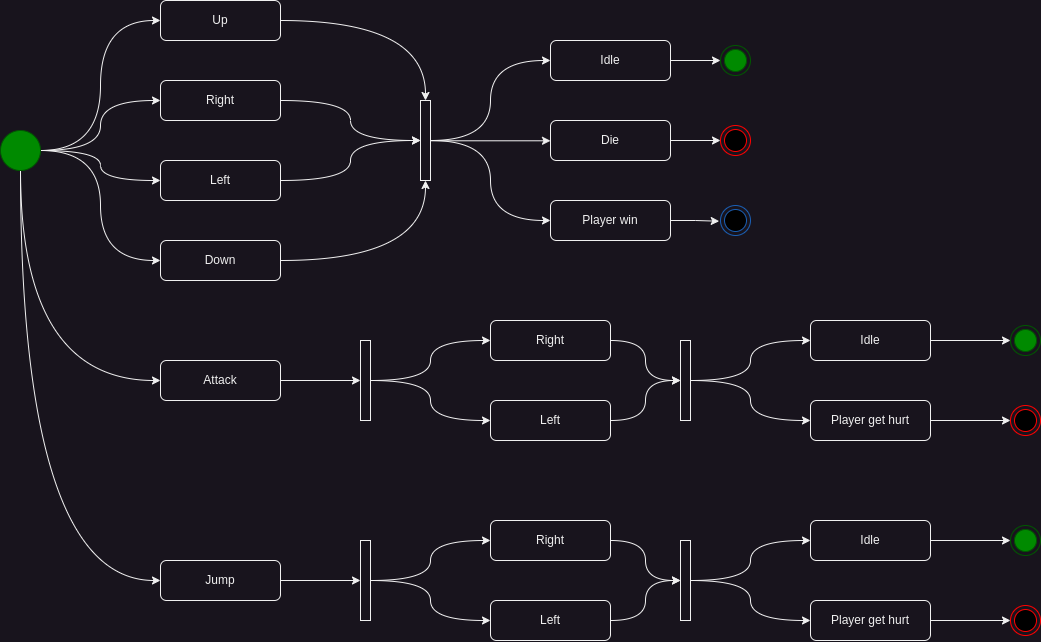

The diagram above was exported from draw.io. Its source (the exported page's mxGraphModel, read from the mxfile embedded in the PNG):
<mxGraphModel dx="1257" dy="704" grid="1" gridSize="10" guides="1" tooltips="1" connect="1" arrows="1" fold="1" page="1" pageScale="1" pageWidth="850" pageHeight="1100" math="0" shadow="0">
  <root>
    <mxCell id="0" />
    <mxCell id="1" parent="0" />
    <mxCell id="3oWR45-d2a_-YinDWhUd-8" style="edgeStyle=orthogonalEdgeStyle;rounded=0;orthogonalLoop=1;jettySize=auto;html=1;entryX=0;entryY=0.5;entryDx=0;entryDy=0;curved=1;" parent="1" source="3oWR45-d2a_-YinDWhUd-3" target="3oWR45-d2a_-YinDWhUd-4" edge="1">
      <mxGeometry relative="1" as="geometry" />
    </mxCell>
    <mxCell id="3oWR45-d2a_-YinDWhUd-9" style="edgeStyle=orthogonalEdgeStyle;rounded=0;orthogonalLoop=1;jettySize=auto;html=1;entryX=0;entryY=0.5;entryDx=0;entryDy=0;curved=1;" parent="1" source="3oWR45-d2a_-YinDWhUd-3" target="3oWR45-d2a_-YinDWhUd-5" edge="1">
      <mxGeometry relative="1" as="geometry" />
    </mxCell>
    <mxCell id="3oWR45-d2a_-YinDWhUd-10" style="edgeStyle=orthogonalEdgeStyle;rounded=0;orthogonalLoop=1;jettySize=auto;html=1;curved=1;" parent="1" source="3oWR45-d2a_-YinDWhUd-3" target="3oWR45-d2a_-YinDWhUd-6" edge="1">
      <mxGeometry relative="1" as="geometry" />
    </mxCell>
    <mxCell id="3oWR45-d2a_-YinDWhUd-11" style="edgeStyle=orthogonalEdgeStyle;rounded=0;orthogonalLoop=1;jettySize=auto;html=1;entryX=0;entryY=0.5;entryDx=0;entryDy=0;curved=1;" parent="1" source="3oWR45-d2a_-YinDWhUd-3" target="3oWR45-d2a_-YinDWhUd-7" edge="1">
      <mxGeometry relative="1" as="geometry" />
    </mxCell>
    <mxCell id="3oWR45-d2a_-YinDWhUd-26" style="edgeStyle=orthogonalEdgeStyle;rounded=0;orthogonalLoop=1;jettySize=auto;html=1;entryX=0;entryY=0.5;entryDx=0;entryDy=0;curved=1;exitX=0.5;exitY=1;exitDx=0;exitDy=0;" parent="1" source="3oWR45-d2a_-YinDWhUd-3" target="3oWR45-d2a_-YinDWhUd-24" edge="1">
      <mxGeometry relative="1" as="geometry" />
    </mxCell>
    <mxCell id="3oWR45-d2a_-YinDWhUd-27" style="edgeStyle=orthogonalEdgeStyle;rounded=0;orthogonalLoop=1;jettySize=auto;html=1;entryX=0;entryY=0.5;entryDx=0;entryDy=0;curved=1;exitX=0.5;exitY=1;exitDx=0;exitDy=0;" parent="1" source="3oWR45-d2a_-YinDWhUd-3" target="3oWR45-d2a_-YinDWhUd-25" edge="1">
      <mxGeometry relative="1" as="geometry" />
    </mxCell>
    <mxCell id="3oWR45-d2a_-YinDWhUd-3" value="" style="ellipse;whiteSpace=wrap;html=1;aspect=fixed;fillColor=#008a00;strokeColor=#005700;fontColor=#ffffff;" parent="1" vertex="1">
      <mxGeometry x="40" y="170" width="40" height="40" as="geometry" />
    </mxCell>
    <mxCell id="3oWR45-d2a_-YinDWhUd-15" style="edgeStyle=orthogonalEdgeStyle;rounded=0;orthogonalLoop=1;jettySize=auto;html=1;curved=1;" parent="1" source="3oWR45-d2a_-YinDWhUd-4" target="3oWR45-d2a_-YinDWhUd-13" edge="1">
      <mxGeometry relative="1" as="geometry">
        <Array as="points">
          <mxPoint x="465" y="60" />
        </Array>
      </mxGeometry>
    </mxCell>
    <mxCell id="3oWR45-d2a_-YinDWhUd-4" value="Up" style="rounded=1;whiteSpace=wrap;html=1;" parent="1" vertex="1">
      <mxGeometry x="200" y="40" width="120" height="40" as="geometry" />
    </mxCell>
    <mxCell id="3oWR45-d2a_-YinDWhUd-16" style="edgeStyle=orthogonalEdgeStyle;rounded=0;orthogonalLoop=1;jettySize=auto;html=1;curved=1;" parent="1" source="3oWR45-d2a_-YinDWhUd-5" target="3oWR45-d2a_-YinDWhUd-13" edge="1">
      <mxGeometry relative="1" as="geometry" />
    </mxCell>
    <mxCell id="3oWR45-d2a_-YinDWhUd-5" value="Right" style="rounded=1;whiteSpace=wrap;html=1;" parent="1" vertex="1">
      <mxGeometry x="200" y="120" width="120" height="40" as="geometry" />
    </mxCell>
    <mxCell id="3oWR45-d2a_-YinDWhUd-17" style="edgeStyle=orthogonalEdgeStyle;rounded=0;orthogonalLoop=1;jettySize=auto;html=1;curved=1;" parent="1" source="3oWR45-d2a_-YinDWhUd-6" target="3oWR45-d2a_-YinDWhUd-13" edge="1">
      <mxGeometry relative="1" as="geometry" />
    </mxCell>
    <mxCell id="3oWR45-d2a_-YinDWhUd-6" value="Left" style="rounded=1;whiteSpace=wrap;html=1;" parent="1" vertex="1">
      <mxGeometry x="200" y="200" width="120" height="40" as="geometry" />
    </mxCell>
    <mxCell id="3oWR45-d2a_-YinDWhUd-18" style="edgeStyle=orthogonalEdgeStyle;rounded=0;orthogonalLoop=1;jettySize=auto;html=1;curved=1;" parent="1" source="3oWR45-d2a_-YinDWhUd-7" target="3oWR45-d2a_-YinDWhUd-13" edge="1">
      <mxGeometry relative="1" as="geometry">
        <Array as="points">
          <mxPoint x="465" y="300" />
        </Array>
      </mxGeometry>
    </mxCell>
    <mxCell id="3oWR45-d2a_-YinDWhUd-7" value="Down" style="rounded=1;whiteSpace=wrap;html=1;" parent="1" vertex="1">
      <mxGeometry x="200" y="280" width="120" height="40" as="geometry" />
    </mxCell>
    <mxCell id="3oWR45-d2a_-YinDWhUd-62" value="" style="edgeStyle=orthogonalEdgeStyle;rounded=0;orthogonalLoop=1;jettySize=auto;html=1;" parent="1" source="3oWR45-d2a_-YinDWhUd-12" target="3oWR45-d2a_-YinDWhUd-61" edge="1">
      <mxGeometry relative="1" as="geometry" />
    </mxCell>
    <mxCell id="3oWR45-d2a_-YinDWhUd-12" value="Idle" style="rounded=1;whiteSpace=wrap;html=1;" parent="1" vertex="1">
      <mxGeometry x="590" y="80" width="120" height="40" as="geometry" />
    </mxCell>
    <mxCell id="3oWR45-d2a_-YinDWhUd-19" style="edgeStyle=orthogonalEdgeStyle;rounded=0;orthogonalLoop=1;jettySize=auto;html=1;elbow=vertical;curved=1;entryX=0;entryY=0.5;entryDx=0;entryDy=0;" parent="1" source="3oWR45-d2a_-YinDWhUd-13" target="3oWR45-d2a_-YinDWhUd-12" edge="1">
      <mxGeometry relative="1" as="geometry" />
    </mxCell>
    <mxCell id="3oWR45-d2a_-YinDWhUd-20" style="edgeStyle=orthogonalEdgeStyle;rounded=0;orthogonalLoop=1;jettySize=auto;html=1;elbow=vertical;curved=1;entryX=0;entryY=0.5;entryDx=0;entryDy=0;" parent="1" source="3oWR45-d2a_-YinDWhUd-13" target="3oWR45-d2a_-YinDWhUd-14" edge="1">
      <mxGeometry relative="1" as="geometry" />
    </mxCell>
    <mxCell id="3oWR45-d2a_-YinDWhUd-41" style="edgeStyle=elbowEdgeStyle;rounded=0;orthogonalLoop=1;jettySize=auto;html=1;elbow=vertical;curved=0;entryX=0;entryY=0.5;entryDx=0;entryDy=0;" parent="1" source="3oWR45-d2a_-YinDWhUd-13" target="3oWR45-d2a_-YinDWhUd-40" edge="1">
      <mxGeometry relative="1" as="geometry" />
    </mxCell>
    <mxCell id="3oWR45-d2a_-YinDWhUd-13" value="" style="html=1;points=[];perimeter=orthogonalPerimeter;outlineConnect=0;targetShapes=umlLifeline;portConstraint=eastwest;newEdgeStyle={&quot;edgeStyle&quot;:&quot;elbowEdgeStyle&quot;,&quot;elbow&quot;:&quot;vertical&quot;,&quot;curved&quot;:0,&quot;rounded&quot;:0};" parent="1" vertex="1">
      <mxGeometry x="460" y="140" width="10" height="80" as="geometry" />
    </mxCell>
    <mxCell id="3oWR45-d2a_-YinDWhUd-22" style="edgeStyle=orthogonalEdgeStyle;rounded=0;orthogonalLoop=1;jettySize=auto;html=1;entryX=-0.042;entryY=0.524;entryDx=0;entryDy=0;entryPerimeter=0;" parent="1" source="3oWR45-d2a_-YinDWhUd-14" target="3oWR45-d2a_-YinDWhUd-21" edge="1">
      <mxGeometry relative="1" as="geometry" />
    </mxCell>
    <mxCell id="3oWR45-d2a_-YinDWhUd-14" value="Player win" style="rounded=1;whiteSpace=wrap;html=1;" parent="1" vertex="1">
      <mxGeometry x="590" y="240" width="120" height="40" as="geometry" />
    </mxCell>
    <mxCell id="3oWR45-d2a_-YinDWhUd-21" value="" style="ellipse;html=1;shape=endState;fillColor=#000000;strokeColor=#1a5fb4;" parent="1" vertex="1">
      <mxGeometry x="760" y="245" width="30" height="30" as="geometry" />
    </mxCell>
    <mxCell id="1LC4hSYRfnz_XbWXBFrv-6" value="" style="edgeStyle=orthogonalEdgeStyle;rounded=0;orthogonalLoop=1;jettySize=auto;html=1;" edge="1" parent="1" source="3oWR45-d2a_-YinDWhUd-24" target="1LC4hSYRfnz_XbWXBFrv-4">
      <mxGeometry relative="1" as="geometry" />
    </mxCell>
    <mxCell id="3oWR45-d2a_-YinDWhUd-24" value="Attack" style="rounded=1;whiteSpace=wrap;html=1;" parent="1" vertex="1">
      <mxGeometry x="200" y="400" width="120" height="40" as="geometry" />
    </mxCell>
    <mxCell id="3oWR45-d2a_-YinDWhUd-51" value="" style="edgeStyle=orthogonalEdgeStyle;rounded=0;orthogonalLoop=1;jettySize=auto;html=1;" parent="1" source="3oWR45-d2a_-YinDWhUd-25" target="3oWR45-d2a_-YinDWhUd-49" edge="1">
      <mxGeometry relative="1" as="geometry" />
    </mxCell>
    <mxCell id="3oWR45-d2a_-YinDWhUd-25" value="Jump" style="rounded=1;whiteSpace=wrap;html=1;" parent="1" vertex="1">
      <mxGeometry x="200" y="600" width="120" height="40" as="geometry" />
    </mxCell>
    <mxCell id="3oWR45-d2a_-YinDWhUd-64" value="" style="edgeStyle=orthogonalEdgeStyle;rounded=0;orthogonalLoop=1;jettySize=auto;html=1;" parent="1" source="3oWR45-d2a_-YinDWhUd-33" target="3oWR45-d2a_-YinDWhUd-63" edge="1">
      <mxGeometry relative="1" as="geometry" />
    </mxCell>
    <mxCell id="3oWR45-d2a_-YinDWhUd-33" value="Idle" style="rounded=1;whiteSpace=wrap;html=1;" parent="1" vertex="1">
      <mxGeometry x="850" y="360" width="120" height="40" as="geometry" />
    </mxCell>
    <mxCell id="3oWR45-d2a_-YinDWhUd-34" style="edgeStyle=orthogonalEdgeStyle;rounded=0;orthogonalLoop=1;jettySize=auto;html=1;elbow=vertical;curved=1;entryX=0;entryY=0.5;entryDx=0;entryDy=0;" parent="1" source="3oWR45-d2a_-YinDWhUd-36" target="3oWR45-d2a_-YinDWhUd-33" edge="1">
      <mxGeometry relative="1" as="geometry" />
    </mxCell>
    <mxCell id="3oWR45-d2a_-YinDWhUd-35" style="edgeStyle=orthogonalEdgeStyle;rounded=0;orthogonalLoop=1;jettySize=auto;html=1;elbow=vertical;curved=1;entryX=0;entryY=0.5;entryDx=0;entryDy=0;" parent="1" source="3oWR45-d2a_-YinDWhUd-36" target="3oWR45-d2a_-YinDWhUd-37" edge="1">
      <mxGeometry relative="1" as="geometry" />
    </mxCell>
    <mxCell id="3oWR45-d2a_-YinDWhUd-36" value="" style="html=1;points=[];perimeter=orthogonalPerimeter;outlineConnect=0;targetShapes=umlLifeline;portConstraint=eastwest;newEdgeStyle={&quot;edgeStyle&quot;:&quot;elbowEdgeStyle&quot;,&quot;elbow&quot;:&quot;vertical&quot;,&quot;curved&quot;:0,&quot;rounded&quot;:0};" parent="1" vertex="1">
      <mxGeometry x="720" y="380" width="10" height="80" as="geometry" />
    </mxCell>
    <mxCell id="3oWR45-d2a_-YinDWhUd-45" value="" style="edgeStyle=orthogonalEdgeStyle;rounded=0;orthogonalLoop=1;jettySize=auto;html=1;" parent="1" source="3oWR45-d2a_-YinDWhUd-37" target="3oWR45-d2a_-YinDWhUd-44" edge="1">
      <mxGeometry relative="1" as="geometry" />
    </mxCell>
    <mxCell id="3oWR45-d2a_-YinDWhUd-37" value="Player get hurt" style="rounded=1;whiteSpace=wrap;html=1;" parent="1" vertex="1">
      <mxGeometry x="850" y="440" width="120" height="40" as="geometry" />
    </mxCell>
    <mxCell id="3oWR45-d2a_-YinDWhUd-43" style="edgeStyle=orthogonalEdgeStyle;rounded=0;orthogonalLoop=1;jettySize=auto;html=1;" parent="1" source="3oWR45-d2a_-YinDWhUd-40" target="3oWR45-d2a_-YinDWhUd-42" edge="1">
      <mxGeometry relative="1" as="geometry" />
    </mxCell>
    <mxCell id="3oWR45-d2a_-YinDWhUd-40" value="Die" style="rounded=1;whiteSpace=wrap;html=1;" parent="1" vertex="1">
      <mxGeometry x="590" y="160" width="120" height="40" as="geometry" />
    </mxCell>
    <mxCell id="3oWR45-d2a_-YinDWhUd-42" value="" style="ellipse;html=1;shape=endState;fillColor=#000000;strokeColor=#ff0000;" parent="1" vertex="1">
      <mxGeometry x="760" y="165" width="30" height="30" as="geometry" />
    </mxCell>
    <mxCell id="3oWR45-d2a_-YinDWhUd-44" value="" style="ellipse;html=1;shape=endState;fillColor=#000000;strokeColor=#ff0000;" parent="1" vertex="1">
      <mxGeometry x="1050" y="445" width="30" height="30" as="geometry" />
    </mxCell>
    <mxCell id="3oWR45-d2a_-YinDWhUd-59" value="" style="edgeStyle=orthogonalEdgeStyle;rounded=0;orthogonalLoop=1;jettySize=auto;html=1;curved=1;" parent="1" source="3oWR45-d2a_-YinDWhUd-46" target="3oWR45-d2a_-YinDWhUd-55" edge="1">
      <mxGeometry relative="1" as="geometry" />
    </mxCell>
    <mxCell id="3oWR45-d2a_-YinDWhUd-46" value="Right" style="rounded=1;whiteSpace=wrap;html=1;" parent="1" vertex="1">
      <mxGeometry x="530" y="560" width="120" height="40" as="geometry" />
    </mxCell>
    <mxCell id="3oWR45-d2a_-YinDWhUd-47" style="edgeStyle=orthogonalEdgeStyle;rounded=0;orthogonalLoop=1;jettySize=auto;html=1;elbow=vertical;curved=1;entryX=0;entryY=0.5;entryDx=0;entryDy=0;" parent="1" source="3oWR45-d2a_-YinDWhUd-49" target="3oWR45-d2a_-YinDWhUd-46" edge="1">
      <mxGeometry relative="1" as="geometry" />
    </mxCell>
    <mxCell id="3oWR45-d2a_-YinDWhUd-48" style="edgeStyle=orthogonalEdgeStyle;rounded=0;orthogonalLoop=1;jettySize=auto;html=1;elbow=vertical;curved=1;entryX=0;entryY=0.5;entryDx=0;entryDy=0;" parent="1" source="3oWR45-d2a_-YinDWhUd-49" target="3oWR45-d2a_-YinDWhUd-50" edge="1">
      <mxGeometry relative="1" as="geometry" />
    </mxCell>
    <mxCell id="3oWR45-d2a_-YinDWhUd-49" value="" style="html=1;points=[];perimeter=orthogonalPerimeter;outlineConnect=0;targetShapes=umlLifeline;portConstraint=eastwest;newEdgeStyle={&quot;edgeStyle&quot;:&quot;elbowEdgeStyle&quot;,&quot;elbow&quot;:&quot;vertical&quot;,&quot;curved&quot;:0,&quot;rounded&quot;:0};" parent="1" vertex="1">
      <mxGeometry x="400" y="580" width="10" height="80" as="geometry" />
    </mxCell>
    <mxCell id="3oWR45-d2a_-YinDWhUd-60" value="" style="edgeStyle=orthogonalEdgeStyle;rounded=0;orthogonalLoop=1;jettySize=auto;html=1;curved=1;" parent="1" source="3oWR45-d2a_-YinDWhUd-50" target="3oWR45-d2a_-YinDWhUd-55" edge="1">
      <mxGeometry relative="1" as="geometry" />
    </mxCell>
    <mxCell id="3oWR45-d2a_-YinDWhUd-50" value="Left" style="rounded=1;whiteSpace=wrap;html=1;" parent="1" vertex="1">
      <mxGeometry x="530" y="640" width="120" height="40" as="geometry" />
    </mxCell>
    <mxCell id="3oWR45-d2a_-YinDWhUd-66" value="" style="edgeStyle=orthogonalEdgeStyle;rounded=0;orthogonalLoop=1;jettySize=auto;html=1;" parent="1" source="3oWR45-d2a_-YinDWhUd-52" target="3oWR45-d2a_-YinDWhUd-65" edge="1">
      <mxGeometry relative="1" as="geometry" />
    </mxCell>
    <mxCell id="3oWR45-d2a_-YinDWhUd-52" value="Idle" style="rounded=1;whiteSpace=wrap;html=1;" parent="1" vertex="1">
      <mxGeometry x="850" y="560" width="120" height="40" as="geometry" />
    </mxCell>
    <mxCell id="3oWR45-d2a_-YinDWhUd-53" style="edgeStyle=orthogonalEdgeStyle;rounded=0;orthogonalLoop=1;jettySize=auto;html=1;elbow=vertical;curved=1;entryX=0;entryY=0.5;entryDx=0;entryDy=0;" parent="1" source="3oWR45-d2a_-YinDWhUd-55" target="3oWR45-d2a_-YinDWhUd-52" edge="1">
      <mxGeometry relative="1" as="geometry" />
    </mxCell>
    <mxCell id="3oWR45-d2a_-YinDWhUd-54" style="edgeStyle=orthogonalEdgeStyle;rounded=0;orthogonalLoop=1;jettySize=auto;html=1;elbow=vertical;curved=1;entryX=0;entryY=0.5;entryDx=0;entryDy=0;" parent="1" source="3oWR45-d2a_-YinDWhUd-55" target="3oWR45-d2a_-YinDWhUd-57" edge="1">
      <mxGeometry relative="1" as="geometry" />
    </mxCell>
    <mxCell id="3oWR45-d2a_-YinDWhUd-55" value="" style="html=1;points=[];perimeter=orthogonalPerimeter;outlineConnect=0;targetShapes=umlLifeline;portConstraint=eastwest;newEdgeStyle={&quot;edgeStyle&quot;:&quot;elbowEdgeStyle&quot;,&quot;elbow&quot;:&quot;vertical&quot;,&quot;curved&quot;:0,&quot;rounded&quot;:0};" parent="1" vertex="1">
      <mxGeometry x="720" y="580" width="10" height="80" as="geometry" />
    </mxCell>
    <mxCell id="3oWR45-d2a_-YinDWhUd-56" value="" style="edgeStyle=orthogonalEdgeStyle;rounded=0;orthogonalLoop=1;jettySize=auto;html=1;" parent="1" source="3oWR45-d2a_-YinDWhUd-57" target="3oWR45-d2a_-YinDWhUd-58" edge="1">
      <mxGeometry relative="1" as="geometry" />
    </mxCell>
    <mxCell id="3oWR45-d2a_-YinDWhUd-57" value="Player get hurt" style="rounded=1;whiteSpace=wrap;html=1;" parent="1" vertex="1">
      <mxGeometry x="850" y="640" width="120" height="40" as="geometry" />
    </mxCell>
    <mxCell id="3oWR45-d2a_-YinDWhUd-58" value="" style="ellipse;html=1;shape=endState;fillColor=#000000;strokeColor=#ff0000;" parent="1" vertex="1">
      <mxGeometry x="1050" y="645" width="30" height="30" as="geometry" />
    </mxCell>
    <mxCell id="3oWR45-d2a_-YinDWhUd-61" value="" style="ellipse;html=1;shape=endState;fillColor=#008a00;strokeColor=#005700;fontColor=#ffffff;" parent="1" vertex="1">
      <mxGeometry x="760" y="85" width="30" height="30" as="geometry" />
    </mxCell>
    <mxCell id="3oWR45-d2a_-YinDWhUd-63" value="" style="ellipse;html=1;shape=endState;fillColor=#008a00;strokeColor=#005700;fontColor=#ffffff;" parent="1" vertex="1">
      <mxGeometry x="1050" y="365" width="30" height="30" as="geometry" />
    </mxCell>
    <mxCell id="3oWR45-d2a_-YinDWhUd-65" value="" style="ellipse;html=1;shape=endState;fillColor=#008a00;strokeColor=#005700;fontColor=#ffffff;" parent="1" vertex="1">
      <mxGeometry x="1050" y="565" width="30" height="30" as="geometry" />
    </mxCell>
    <mxCell id="1LC4hSYRfnz_XbWXBFrv-7" style="edgeStyle=orthogonalEdgeStyle;rounded=0;orthogonalLoop=1;jettySize=auto;html=1;curved=1;" edge="1" parent="1" source="1LC4hSYRfnz_XbWXBFrv-1" target="3oWR45-d2a_-YinDWhUd-36">
      <mxGeometry relative="1" as="geometry" />
    </mxCell>
    <mxCell id="1LC4hSYRfnz_XbWXBFrv-1" value="Right" style="rounded=1;whiteSpace=wrap;html=1;" vertex="1" parent="1">
      <mxGeometry x="530" y="360" width="120" height="40" as="geometry" />
    </mxCell>
    <mxCell id="1LC4hSYRfnz_XbWXBFrv-2" style="edgeStyle=orthogonalEdgeStyle;rounded=0;orthogonalLoop=1;jettySize=auto;html=1;elbow=vertical;curved=1;entryX=0;entryY=0.5;entryDx=0;entryDy=0;" edge="1" parent="1" source="1LC4hSYRfnz_XbWXBFrv-4" target="1LC4hSYRfnz_XbWXBFrv-1">
      <mxGeometry relative="1" as="geometry" />
    </mxCell>
    <mxCell id="1LC4hSYRfnz_XbWXBFrv-3" style="edgeStyle=orthogonalEdgeStyle;rounded=0;orthogonalLoop=1;jettySize=auto;html=1;elbow=vertical;curved=1;entryX=0;entryY=0.5;entryDx=0;entryDy=0;" edge="1" parent="1" source="1LC4hSYRfnz_XbWXBFrv-4" target="1LC4hSYRfnz_XbWXBFrv-5">
      <mxGeometry relative="1" as="geometry" />
    </mxCell>
    <mxCell id="1LC4hSYRfnz_XbWXBFrv-4" value="" style="html=1;points=[];perimeter=orthogonalPerimeter;outlineConnect=0;targetShapes=umlLifeline;portConstraint=eastwest;newEdgeStyle={&quot;edgeStyle&quot;:&quot;elbowEdgeStyle&quot;,&quot;elbow&quot;:&quot;vertical&quot;,&quot;curved&quot;:0,&quot;rounded&quot;:0};" vertex="1" parent="1">
      <mxGeometry x="400" y="380" width="10" height="80" as="geometry" />
    </mxCell>
    <mxCell id="1LC4hSYRfnz_XbWXBFrv-8" style="edgeStyle=orthogonalEdgeStyle;rounded=0;orthogonalLoop=1;jettySize=auto;html=1;curved=1;" edge="1" parent="1" source="1LC4hSYRfnz_XbWXBFrv-5" target="3oWR45-d2a_-YinDWhUd-36">
      <mxGeometry relative="1" as="geometry" />
    </mxCell>
    <mxCell id="1LC4hSYRfnz_XbWXBFrv-5" value="Left" style="rounded=1;whiteSpace=wrap;html=1;" vertex="1" parent="1">
      <mxGeometry x="530" y="440" width="120" height="40" as="geometry" />
    </mxCell>
  </root>
</mxGraphModel>